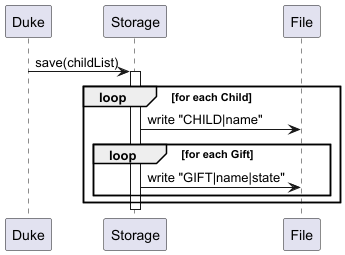

The diagram above was rendered by PlantUML. Its source (embedded in the PNG):
@startuml

participant Duke
participant Storage
participant File

Duke -> Storage : save(childList)
activate Storage

loop for each Child
    Storage -> File : write "CHILD|name"

    loop for each Gift
        Storage -> File : write "GIFT|name|state"
    end
end

deactivate Storage

@enduml